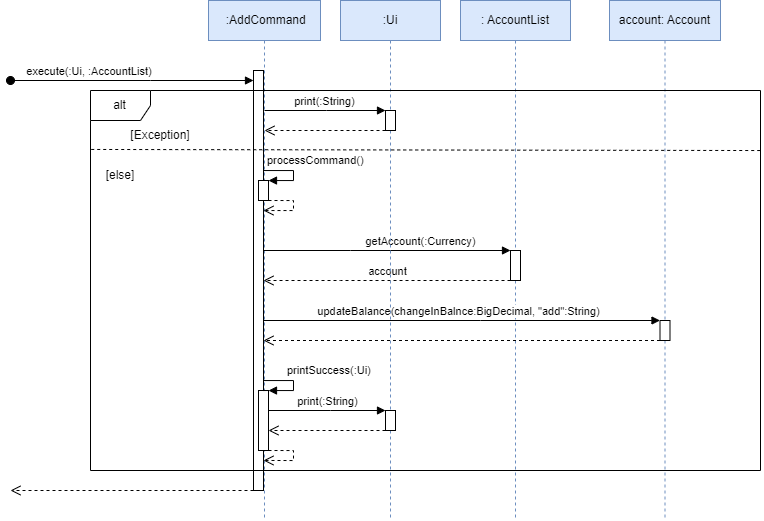

The diagram above was exported from draw.io. Its source (the exported page's mxGraphModel, read from the mxfile embedded in the PNG):
<mxGraphModel dx="1119" dy="571" grid="1" gridSize="10" guides="1" tooltips="1" connect="1" arrows="1" fold="1" page="0" pageScale="1" pageWidth="850" pageHeight="1100" background="#FFFFFF" math="0" shadow="0">
  <root>
    <mxCell id="0" />
    <mxCell id="1" parent="0" />
    <mxCell id="cWejEI39qg-8yP3Bkxt4-16" value="&amp;nbsp;:AddCommand" style="shape=umlLifeline;perimeter=lifelinePerimeter;whiteSpace=wrap;html=1;container=1;dropTarget=0;collapsible=0;recursiveResize=0;outlineConnect=0;portConstraint=eastwest;newEdgeStyle={&quot;edgeStyle&quot;:&quot;elbowEdgeStyle&quot;,&quot;elbow&quot;:&quot;vertical&quot;,&quot;curved&quot;:0,&quot;rounded&quot;:0};fillColor=#dae8fc;strokeColor=#6c8ebf;" vertex="1" parent="1">
      <mxGeometry x="378" y="160" width="112" height="520" as="geometry" />
    </mxCell>
    <mxCell id="cWejEI39qg-8yP3Bkxt4-24" value="" style="html=1;points=[];perimeter=orthogonalPerimeter;outlineConnect=0;targetShapes=umlLifeline;portConstraint=eastwest;newEdgeStyle={&quot;edgeStyle&quot;:&quot;elbowEdgeStyle&quot;,&quot;elbow&quot;:&quot;vertical&quot;,&quot;curved&quot;:0,&quot;rounded&quot;:0};" vertex="1" parent="cWejEI39qg-8yP3Bkxt4-16">
      <mxGeometry x="45" y="70" width="10" height="420" as="geometry" />
    </mxCell>
    <mxCell id="cWejEI39qg-8yP3Bkxt4-27" value="" style="html=1;points=[];perimeter=orthogonalPerimeter;outlineConnect=0;targetShapes=umlLifeline;portConstraint=eastwest;newEdgeStyle={&quot;edgeStyle&quot;:&quot;elbowEdgeStyle&quot;,&quot;elbow&quot;:&quot;vertical&quot;,&quot;curved&quot;:0,&quot;rounded&quot;:0};" vertex="1" parent="cWejEI39qg-8yP3Bkxt4-16">
      <mxGeometry x="50" y="180" width="10" height="20" as="geometry" />
    </mxCell>
    <mxCell id="cWejEI39qg-8yP3Bkxt4-28" value="processCommand()" style="html=1;align=left;spacingLeft=2;endArrow=block;rounded=0;edgeStyle=orthogonalEdgeStyle;curved=0;rounded=0;" edge="1" target="cWejEI39qg-8yP3Bkxt4-27" parent="cWejEI39qg-8yP3Bkxt4-16">
      <mxGeometry x="-1" y="10" relative="1" as="geometry">
        <mxPoint x="55" y="170.04347826086962" as="sourcePoint" />
        <Array as="points">
          <mxPoint x="85" y="170" />
          <mxPoint x="85" y="180" />
        </Array>
        <mxPoint as="offset" />
      </mxGeometry>
    </mxCell>
    <mxCell id="cWejEI39qg-8yP3Bkxt4-30" value="" style="html=1;verticalAlign=bottom;endArrow=open;dashed=1;endSize=8;edgeStyle=orthogonalEdgeStyle;elbow=vertical;rounded=0;" edge="1" parent="cWejEI39qg-8yP3Bkxt4-16" source="cWejEI39qg-8yP3Bkxt4-27">
      <mxGeometry relative="1" as="geometry">
        <mxPoint x="115" y="250" as="sourcePoint" />
        <mxPoint x="55" y="210.04347826086962" as="targetPoint" />
        <Array as="points">
          <mxPoint x="85" y="200" />
          <mxPoint x="85" y="210" />
        </Array>
      </mxGeometry>
    </mxCell>
    <mxCell id="cWejEI39qg-8yP3Bkxt4-45" value="" style="html=1;points=[];perimeter=orthogonalPerimeter;outlineConnect=0;targetShapes=umlLifeline;portConstraint=eastwest;newEdgeStyle={&quot;edgeStyle&quot;:&quot;elbowEdgeStyle&quot;,&quot;elbow&quot;:&quot;vertical&quot;,&quot;curved&quot;:0,&quot;rounded&quot;:0};" vertex="1" parent="cWejEI39qg-8yP3Bkxt4-16">
      <mxGeometry x="50" y="390" width="10" height="60" as="geometry" />
    </mxCell>
    <mxCell id="cWejEI39qg-8yP3Bkxt4-46" value="printSuccess(:Ui)" style="html=1;align=left;spacingLeft=2;endArrow=block;rounded=0;edgeStyle=orthogonalEdgeStyle;curved=0;rounded=0;" edge="1" parent="cWejEI39qg-8yP3Bkxt4-16" target="cWejEI39qg-8yP3Bkxt4-45">
      <mxGeometry x="-0.1429" y="10" relative="1" as="geometry">
        <mxPoint x="60" y="390" as="sourcePoint" />
        <Array as="points">
          <mxPoint x="55" y="380" />
          <mxPoint x="85" y="380" />
          <mxPoint x="85" y="390" />
        </Array>
        <mxPoint as="offset" />
      </mxGeometry>
    </mxCell>
    <mxCell id="cWejEI39qg-8yP3Bkxt4-47" value="" style="html=1;verticalAlign=bottom;endArrow=open;dashed=1;endSize=8;edgeStyle=orthogonalEdgeStyle;elbow=vertical;rounded=0;" edge="1" parent="cWejEI39qg-8yP3Bkxt4-16" source="cWejEI39qg-8yP3Bkxt4-45">
      <mxGeometry relative="1" as="geometry">
        <mxPoint x="115" y="430" as="sourcePoint" />
        <mxPoint x="55" y="459.9565217391305" as="targetPoint" />
        <Array as="points">
          <mxPoint x="85" y="450" />
          <mxPoint x="85" y="460" />
        </Array>
      </mxGeometry>
    </mxCell>
    <mxCell id="cWejEI39qg-8yP3Bkxt4-26" value="" style="html=1;verticalAlign=bottom;endArrow=open;dashed=1;endSize=8;edgeStyle=elbowEdgeStyle;elbow=vertical;curved=0;rounded=0;" edge="1" parent="1">
      <mxGeometry relative="1" as="geometry">
        <mxPoint x="180" y="650" as="targetPoint" />
        <mxPoint x="423" y="650" as="sourcePoint" />
        <Array as="points">
          <mxPoint x="380" y="650" />
          <mxPoint x="370" y="620" />
          <mxPoint x="360" y="630" />
          <mxPoint x="240" y="540" />
        </Array>
      </mxGeometry>
    </mxCell>
    <mxCell id="cWejEI39qg-8yP3Bkxt4-31" value=": AccountList" style="shape=umlLifeline;perimeter=lifelinePerimeter;whiteSpace=wrap;html=1;container=1;dropTarget=0;collapsible=0;recursiveResize=0;outlineConnect=0;portConstraint=eastwest;newEdgeStyle={&quot;edgeStyle&quot;:&quot;elbowEdgeStyle&quot;,&quot;elbow&quot;:&quot;vertical&quot;,&quot;curved&quot;:0,&quot;rounded&quot;:0};fillColor=#dae8fc;strokeColor=#6c8ebf;" vertex="1" parent="1">
      <mxGeometry x="630" y="160" width="110" height="520" as="geometry" />
    </mxCell>
    <mxCell id="cWejEI39qg-8yP3Bkxt4-32" value="" style="html=1;points=[];perimeter=orthogonalPerimeter;outlineConnect=0;targetShapes=umlLifeline;portConstraint=eastwest;newEdgeStyle={&quot;edgeStyle&quot;:&quot;elbowEdgeStyle&quot;,&quot;elbow&quot;:&quot;vertical&quot;,&quot;curved&quot;:0,&quot;rounded&quot;:0};" vertex="1" parent="cWejEI39qg-8yP3Bkxt4-31">
      <mxGeometry x="50" y="250" width="10" height="30" as="geometry" />
    </mxCell>
    <mxCell id="cWejEI39qg-8yP3Bkxt4-33" value="getAccount(:Currency)" style="html=1;verticalAlign=bottom;endArrow=block;edgeStyle=elbowEdgeStyle;elbow=vertical;curved=0;rounded=0;" edge="1" target="cWejEI39qg-8yP3Bkxt4-32" parent="1">
      <mxGeometry x="0.2713" relative="1" as="geometry">
        <mxPoint x="433" y="410" as="sourcePoint" />
        <Array as="points">
          <mxPoint x="520" y="410" />
        </Array>
        <mxPoint as="offset" />
      </mxGeometry>
    </mxCell>
    <mxCell id="cWejEI39qg-8yP3Bkxt4-34" value="account" style="html=1;verticalAlign=bottom;endArrow=open;dashed=1;endSize=8;edgeStyle=elbowEdgeStyle;elbow=vertical;curved=0;rounded=0;" edge="1" source="cWejEI39qg-8yP3Bkxt4-32" parent="1">
      <mxGeometry relative="1" as="geometry">
        <mxPoint x="433" y="440" as="targetPoint" />
        <Array as="points">
          <mxPoint x="510" y="440" />
          <mxPoint x="510" y="440" />
          <mxPoint x="540" y="450" />
        </Array>
      </mxGeometry>
    </mxCell>
    <mxCell id="cWejEI39qg-8yP3Bkxt4-36" value="account: Account" style="shape=umlLifeline;perimeter=lifelinePerimeter;whiteSpace=wrap;html=1;container=1;dropTarget=0;collapsible=0;recursiveResize=0;outlineConnect=0;portConstraint=eastwest;newEdgeStyle={&quot;edgeStyle&quot;:&quot;elbowEdgeStyle&quot;,&quot;elbow&quot;:&quot;vertical&quot;,&quot;curved&quot;:0,&quot;rounded&quot;:0};fillColor=#dae8fc;strokeColor=#6c8ebf;" vertex="1" parent="1">
      <mxGeometry x="779" y="160" width="111" height="520" as="geometry" />
    </mxCell>
    <mxCell id="cWejEI39qg-8yP3Bkxt4-37" value="" style="html=1;points=[];perimeter=orthogonalPerimeter;outlineConnect=0;targetShapes=umlLifeline;portConstraint=eastwest;newEdgeStyle={&quot;edgeStyle&quot;:&quot;elbowEdgeStyle&quot;,&quot;elbow&quot;:&quot;vertical&quot;,&quot;curved&quot;:0,&quot;rounded&quot;:0};" vertex="1" parent="cWejEI39qg-8yP3Bkxt4-36">
      <mxGeometry x="50.5" y="320" width="10" height="20" as="geometry" />
    </mxCell>
    <mxCell id="cWejEI39qg-8yP3Bkxt4-38" value="updateBalance(changeInBalnce:BigDecimal, &quot;add&quot;:String)" style="html=1;verticalAlign=bottom;endArrow=block;edgeStyle=elbowEdgeStyle;elbow=vertical;curved=0;rounded=0;" edge="1" target="cWejEI39qg-8yP3Bkxt4-37" parent="1">
      <mxGeometry x="-0.0191" relative="1" as="geometry">
        <mxPoint x="433" y="480" as="sourcePoint" />
        <mxPoint x="590" y="470" as="targetPoint" />
        <Array as="points">
          <mxPoint x="650" y="480" />
          <mxPoint x="670" y="500" />
          <mxPoint x="590" y="470" />
          <mxPoint x="670" y="518" />
          <mxPoint x="670" y="498" />
          <mxPoint x="620" y="488" />
          <mxPoint x="570" y="518" />
        </Array>
        <mxPoint as="offset" />
      </mxGeometry>
    </mxCell>
    <mxCell id="cWejEI39qg-8yP3Bkxt4-39" value="" style="html=1;verticalAlign=bottom;endArrow=open;dashed=1;endSize=8;edgeStyle=elbowEdgeStyle;elbow=vertical;curved=0;rounded=0;" edge="1" source="cWejEI39qg-8yP3Bkxt4-37" parent="1">
      <mxGeometry x="0.0048" relative="1" as="geometry">
        <mxPoint x="433" y="500" as="targetPoint" />
        <Array as="points">
          <mxPoint x="680" y="500" />
          <mxPoint x="520" y="520" />
          <mxPoint x="540" y="500" />
        </Array>
        <mxPoint as="offset" />
      </mxGeometry>
    </mxCell>
    <mxCell id="cWejEI39qg-8yP3Bkxt4-48" value=":Ui" style="shape=umlLifeline;perimeter=lifelinePerimeter;whiteSpace=wrap;html=1;container=1;dropTarget=0;collapsible=0;recursiveResize=0;outlineConnect=0;portConstraint=eastwest;newEdgeStyle={&quot;edgeStyle&quot;:&quot;elbowEdgeStyle&quot;,&quot;elbow&quot;:&quot;vertical&quot;,&quot;curved&quot;:0,&quot;rounded&quot;:0};fillColor=#dae8fc;strokeColor=#6c8ebf;" vertex="1" parent="1">
      <mxGeometry x="510" y="160" width="100" height="520" as="geometry" />
    </mxCell>
    <mxCell id="cWejEI39qg-8yP3Bkxt4-49" value="" style="html=1;points=[];perimeter=orthogonalPerimeter;outlineConnect=0;targetShapes=umlLifeline;portConstraint=eastwest;newEdgeStyle={&quot;edgeStyle&quot;:&quot;elbowEdgeStyle&quot;,&quot;elbow&quot;:&quot;vertical&quot;,&quot;curved&quot;:0,&quot;rounded&quot;:0};" vertex="1" parent="cWejEI39qg-8yP3Bkxt4-48">
      <mxGeometry x="45" y="410" width="10" height="20" as="geometry" />
    </mxCell>
    <mxCell id="cWejEI39qg-8yP3Bkxt4-50" value="print(:String)" style="html=1;verticalAlign=bottom;endArrow=block;edgeStyle=elbowEdgeStyle;elbow=vertical;curved=0;rounded=0;" edge="1" target="cWejEI39qg-8yP3Bkxt4-49" parent="1" source="cWejEI39qg-8yP3Bkxt4-45">
      <mxGeometry relative="1" as="geometry">
        <mxPoint x="720" y="580" as="sourcePoint" />
        <Array as="points">
          <mxPoint x="500" y="570" />
          <mxPoint x="610" y="590" />
          <mxPoint x="750" y="570" />
        </Array>
      </mxGeometry>
    </mxCell>
    <mxCell id="cWejEI39qg-8yP3Bkxt4-51" value="" style="html=1;verticalAlign=bottom;endArrow=open;dashed=1;endSize=8;edgeStyle=elbowEdgeStyle;elbow=vertical;curved=0;rounded=0;" edge="1" source="cWejEI39qg-8yP3Bkxt4-49" parent="1" target="cWejEI39qg-8yP3Bkxt4-45">
      <mxGeometry relative="1" as="geometry">
        <mxPoint x="795" y="645" as="targetPoint" />
        <Array as="points">
          <mxPoint x="520" y="590" />
          <mxPoint x="780" y="610" />
          <mxPoint x="720" y="650" />
        </Array>
      </mxGeometry>
    </mxCell>
    <mxCell id="cWejEI39qg-8yP3Bkxt4-55" value="execute(:Ui, :AccountList)&amp;nbsp;" style="html=1;verticalAlign=bottom;startArrow=oval;startFill=1;endArrow=block;startSize=8;edgeStyle=elbowEdgeStyle;elbow=vertical;curved=0;rounded=0;" edge="1" parent="1" target="cWejEI39qg-8yP3Bkxt4-24">
      <mxGeometry x="-0.3416" width="60" relative="1" as="geometry">
        <mxPoint x="180" y="240" as="sourcePoint" />
        <mxPoint x="420" y="240" as="targetPoint" />
        <Array as="points">
          <mxPoint x="320" y="240" />
        </Array>
        <mxPoint as="offset" />
      </mxGeometry>
    </mxCell>
    <mxCell id="cWejEI39qg-8yP3Bkxt4-56" value="alt" style="shape=umlFrame;whiteSpace=wrap;html=1;pointerEvents=0;" vertex="1" parent="1">
      <mxGeometry x="260" y="250" width="670" height="380" as="geometry" />
    </mxCell>
    <mxCell id="cWejEI39qg-8yP3Bkxt4-57" value="" style="endArrow=none;dashed=1;html=1;strokeWidth=1;rounded=0;exitX=0.001;exitY=0.155;exitDx=0;exitDy=0;exitPerimeter=0;entryX=1.002;entryY=0.158;entryDx=0;entryDy=0;entryPerimeter=0;" edge="1" parent="1" target="cWejEI39qg-8yP3Bkxt4-56">
      <mxGeometry width="50" height="50" relative="1" as="geometry">
        <mxPoint x="260.72" y="308.95500000000004" as="sourcePoint" />
        <mxPoint x="980" y="309" as="targetPoint" />
      </mxGeometry>
    </mxCell>
    <mxCell id="cWejEI39qg-8yP3Bkxt4-61" value="" style="html=1;points=[];perimeter=orthogonalPerimeter;outlineConnect=0;targetShapes=umlLifeline;portConstraint=eastwest;newEdgeStyle={&quot;edgeStyle&quot;:&quot;elbowEdgeStyle&quot;,&quot;elbow&quot;:&quot;vertical&quot;,&quot;curved&quot;:0,&quot;rounded&quot;:0};" vertex="1" parent="1">
      <mxGeometry x="555" y="270" width="10" height="20" as="geometry" />
    </mxCell>
    <mxCell id="cWejEI39qg-8yP3Bkxt4-62" value="print(:String)" style="html=1;verticalAlign=bottom;endArrow=block;edgeStyle=elbowEdgeStyle;elbow=vertical;curved=0;rounded=0;" edge="1" parent="1" target="cWejEI39qg-8yP3Bkxt4-61">
      <mxGeometry relative="1" as="geometry">
        <mxPoint x="434" y="270" as="sourcePoint" />
        <Array as="points">
          <mxPoint x="496" y="270" />
          <mxPoint x="606" y="290" />
          <mxPoint x="746" y="270" />
        </Array>
      </mxGeometry>
    </mxCell>
    <mxCell id="cWejEI39qg-8yP3Bkxt4-63" value="" style="html=1;verticalAlign=bottom;endArrow=open;dashed=1;endSize=8;edgeStyle=elbowEdgeStyle;elbow=vertical;curved=0;rounded=0;" edge="1" parent="1" source="cWejEI39qg-8yP3Bkxt4-61">
      <mxGeometry relative="1" as="geometry">
        <mxPoint x="434" y="290" as="targetPoint" />
        <Array as="points">
          <mxPoint x="516" y="290" />
          <mxPoint x="776" y="310" />
          <mxPoint x="716" y="350" />
        </Array>
      </mxGeometry>
    </mxCell>
    <mxCell id="cWejEI39qg-8yP3Bkxt4-64" value="[Exception]" style="text;html=1;strokeColor=none;fillColor=none;align=center;verticalAlign=middle;whiteSpace=wrap;rounded=0;" vertex="1" parent="1">
      <mxGeometry x="300" y="280" width="60" height="30" as="geometry" />
    </mxCell>
    <mxCell id="cWejEI39qg-8yP3Bkxt4-66" value="[else]" style="text;html=1;strokeColor=none;fillColor=none;align=center;verticalAlign=middle;whiteSpace=wrap;rounded=0;" vertex="1" parent="1">
      <mxGeometry x="260" y="320" width="60" height="30" as="geometry" />
    </mxCell>
  </root>
</mxGraphModel>